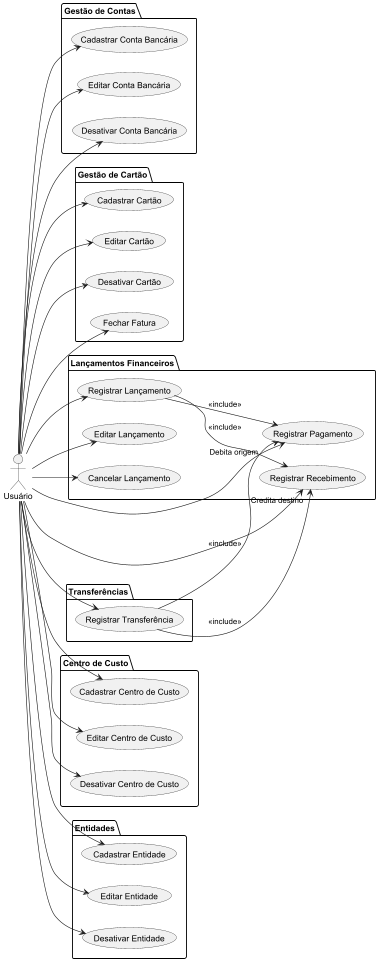

The diagram above was rendered by PlantUML. Its source (embedded in the PNG):
@startuml
left to right direction

actor "Usuário" as User

' ===================== CONTAS =====================
package "Gestão de Contas" {
    usecase "Cadastrar Conta Bancária" as UC_Conta_Cadastrar
    usecase "Editar Conta Bancária" as UC_Conta_Editar
    usecase "Desativar Conta Bancária" as UC_Conta_Desativar
}

User --> UC_Conta_Cadastrar
User --> UC_Conta_Editar
User --> UC_Conta_Desativar


' ===================== CARTÃO =====================
package "Gestão de Cartão" {
    usecase "Cadastrar Cartão" as UC_Cartao_Cadastrar
    usecase "Editar Cartão" as UC_Cartao_Editar
    usecase "Desativar Cartão" as UC_Cartao_Desativar
    usecase "Fechar Fatura" as UC_Fatura_Fechar
}

User --> UC_Cartao_Cadastrar
User --> UC_Cartao_Editar
User --> UC_Cartao_Desativar
User --> UC_Fatura_Fechar


' ===================== LANÇAMENTOS (ÚNICO BLOCO!) =====================
package "Lançamentos Financeiros" {
    usecase "Registrar Lançamento" as UC_Lancamento_Registrar
    usecase "Editar Lançamento" as UC_Lancamento_Editar
    usecase "Cancelar Lançamento" as UC_Lancamento_Cancelar
    usecase "Registrar Pagamento" as UC_Pagamento_Registrar
    usecase "Registrar Recebimento" as UC_Recebimento_Registrar
}

User --> UC_Lancamento_Registrar
User --> UC_Lancamento_Editar
User --> UC_Lancamento_Cancelar

' includes corretos
UC_Lancamento_Registrar --> UC_Pagamento_Registrar : <<include>>
UC_Lancamento_Registrar --> UC_Recebimento_Registrar : <<include>>

User --> UC_Pagamento_Registrar
User --> UC_Recebimento_Registrar


' ===================== TRANSFERÊNCIAS =====================
package "Transferências" {
    usecase "Registrar Transferência" as UC_Transferencia_Registrar
}

User --> UC_Transferencia_Registrar

UC_Transferencia_Registrar --> UC_Pagamento_Registrar : <<include>> "Debita origem"
UC_Transferencia_Registrar --> UC_Recebimento_Registrar : <<include>> "Credita destino"


' ===================== AUXILIARES =====================
package "Centro de Custo" {
    usecase "Cadastrar Centro de Custo" as UC_Centro_Cadastrar
    usecase "Editar Centro de Custo" as UC_Centro_Editar
    usecase "Desativar Centro de Custo" as UC_Centro_Desativar
}

User --> UC_Centro_Cadastrar
User --> UC_Centro_Editar
User --> UC_Centro_Desativar


package "Entidades" {
    usecase "Cadastrar Entidade" as UC_Entidade_Cadastrar
    usecase "Editar Entidade" as UC_Entidade_Editar
    usecase "Desativar Entidade" as UC_Entidade_Desativar
}

User --> UC_Entidade_Cadastrar
User --> UC_Entidade_Editar
User --> UC_Entidade_Desativar

@enduml